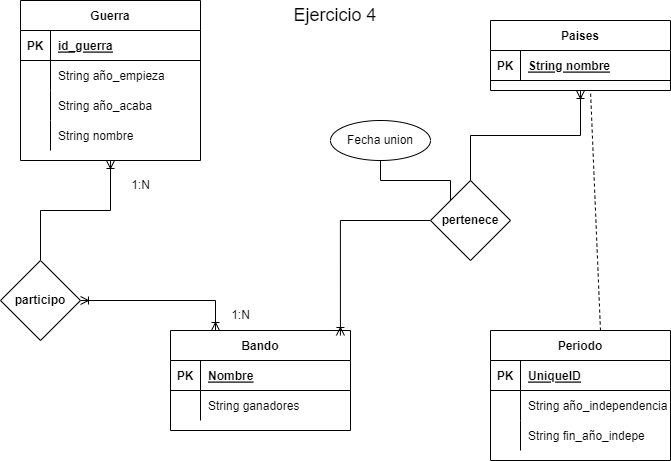

The diagram above was exported from draw.io. Its source (the exported page's mxGraphModel, read from the mxfile embedded in the PNG):
<mxGraphModel dx="1422" dy="705" grid="1" gridSize="10" guides="1" tooltips="1" connect="1" arrows="1" fold="1" page="1" pageScale="1" pageWidth="827" pageHeight="1169" math="0" shadow="0">
  <root>
    <mxCell id="0" />
    <mxCell id="1" parent="0" />
    <mxCell id="IGCnQGhJJLTI0dMvJkoq-37" value="" style="edgeStyle=orthogonalEdgeStyle;rounded=0;orthogonalLoop=1;jettySize=auto;html=1;startArrow=ERoneToMany;startFill=0;endArrow=none;endFill=0;" parent="1" source="IGCnQGhJJLTI0dMvJkoq-1" target="IGCnQGhJJLTI0dMvJkoq-36" edge="1">
      <mxGeometry relative="1" as="geometry" />
    </mxCell>
    <mxCell id="IGCnQGhJJLTI0dMvJkoq-1" value="Guerra" style="shape=table;startSize=30;container=1;collapsible=1;childLayout=tableLayout;fixedRows=1;rowLines=0;fontStyle=1;align=center;resizeLast=1;" parent="1" vertex="1">
      <mxGeometry x="120" y="60" width="180" height="160" as="geometry" />
    </mxCell>
    <mxCell id="IGCnQGhJJLTI0dMvJkoq-2" value="" style="shape=tableRow;horizontal=0;startSize=0;swimlaneHead=0;swimlaneBody=0;fillColor=none;collapsible=0;dropTarget=0;points=[[0,0.5],[1,0.5]];portConstraint=eastwest;top=0;left=0;right=0;bottom=1;" parent="IGCnQGhJJLTI0dMvJkoq-1" vertex="1">
      <mxGeometry y="30" width="180" height="30" as="geometry" />
    </mxCell>
    <mxCell id="IGCnQGhJJLTI0dMvJkoq-3" value="PK" style="shape=partialRectangle;connectable=0;fillColor=none;top=0;left=0;bottom=0;right=0;fontStyle=1;overflow=hidden;" parent="IGCnQGhJJLTI0dMvJkoq-2" vertex="1">
      <mxGeometry width="30" height="30" as="geometry">
        <mxRectangle width="30" height="30" as="alternateBounds" />
      </mxGeometry>
    </mxCell>
    <mxCell id="IGCnQGhJJLTI0dMvJkoq-4" value="id_guerra" style="shape=partialRectangle;connectable=0;fillColor=none;top=0;left=0;bottom=0;right=0;align=left;spacingLeft=6;fontStyle=5;overflow=hidden;" parent="IGCnQGhJJLTI0dMvJkoq-2" vertex="1">
      <mxGeometry x="30" width="150" height="30" as="geometry">
        <mxRectangle width="150" height="30" as="alternateBounds" />
      </mxGeometry>
    </mxCell>
    <mxCell id="IGCnQGhJJLTI0dMvJkoq-5" value="" style="shape=tableRow;horizontal=0;startSize=0;swimlaneHead=0;swimlaneBody=0;fillColor=none;collapsible=0;dropTarget=0;points=[[0,0.5],[1,0.5]];portConstraint=eastwest;top=0;left=0;right=0;bottom=0;" parent="IGCnQGhJJLTI0dMvJkoq-1" vertex="1">
      <mxGeometry y="60" width="180" height="30" as="geometry" />
    </mxCell>
    <mxCell id="IGCnQGhJJLTI0dMvJkoq-6" value="" style="shape=partialRectangle;connectable=0;fillColor=none;top=0;left=0;bottom=0;right=0;editable=1;overflow=hidden;" parent="IGCnQGhJJLTI0dMvJkoq-5" vertex="1">
      <mxGeometry width="30" height="30" as="geometry">
        <mxRectangle width="30" height="30" as="alternateBounds" />
      </mxGeometry>
    </mxCell>
    <mxCell id="IGCnQGhJJLTI0dMvJkoq-7" value="String año_empieza" style="shape=partialRectangle;connectable=0;fillColor=none;top=0;left=0;bottom=0;right=0;align=left;spacingLeft=6;overflow=hidden;" parent="IGCnQGhJJLTI0dMvJkoq-5" vertex="1">
      <mxGeometry x="30" width="150" height="30" as="geometry">
        <mxRectangle width="150" height="30" as="alternateBounds" />
      </mxGeometry>
    </mxCell>
    <mxCell id="IGCnQGhJJLTI0dMvJkoq-8" value="" style="shape=tableRow;horizontal=0;startSize=0;swimlaneHead=0;swimlaneBody=0;fillColor=none;collapsible=0;dropTarget=0;points=[[0,0.5],[1,0.5]];portConstraint=eastwest;top=0;left=0;right=0;bottom=0;" parent="IGCnQGhJJLTI0dMvJkoq-1" vertex="1">
      <mxGeometry y="90" width="180" height="30" as="geometry" />
    </mxCell>
    <mxCell id="IGCnQGhJJLTI0dMvJkoq-9" value="" style="shape=partialRectangle;connectable=0;fillColor=none;top=0;left=0;bottom=0;right=0;editable=1;overflow=hidden;" parent="IGCnQGhJJLTI0dMvJkoq-8" vertex="1">
      <mxGeometry width="30" height="30" as="geometry">
        <mxRectangle width="30" height="30" as="alternateBounds" />
      </mxGeometry>
    </mxCell>
    <mxCell id="IGCnQGhJJLTI0dMvJkoq-10" value="String año_acaba" style="shape=partialRectangle;connectable=0;fillColor=none;top=0;left=0;bottom=0;right=0;align=left;spacingLeft=6;overflow=hidden;" parent="IGCnQGhJJLTI0dMvJkoq-8" vertex="1">
      <mxGeometry x="30" width="150" height="30" as="geometry">
        <mxRectangle width="150" height="30" as="alternateBounds" />
      </mxGeometry>
    </mxCell>
    <mxCell id="IGCnQGhJJLTI0dMvJkoq-11" value="" style="shape=tableRow;horizontal=0;startSize=0;swimlaneHead=0;swimlaneBody=0;fillColor=none;collapsible=0;dropTarget=0;points=[[0,0.5],[1,0.5]];portConstraint=eastwest;top=0;left=0;right=0;bottom=0;" parent="IGCnQGhJJLTI0dMvJkoq-1" vertex="1">
      <mxGeometry y="120" width="180" height="30" as="geometry" />
    </mxCell>
    <mxCell id="IGCnQGhJJLTI0dMvJkoq-12" value="" style="shape=partialRectangle;connectable=0;fillColor=none;top=0;left=0;bottom=0;right=0;editable=1;overflow=hidden;" parent="IGCnQGhJJLTI0dMvJkoq-11" vertex="1">
      <mxGeometry width="30" height="30" as="geometry">
        <mxRectangle width="30" height="30" as="alternateBounds" />
      </mxGeometry>
    </mxCell>
    <mxCell id="IGCnQGhJJLTI0dMvJkoq-13" value="String nombre" style="shape=partialRectangle;connectable=0;fillColor=none;top=0;left=0;bottom=0;right=0;align=left;spacingLeft=6;overflow=hidden;" parent="IGCnQGhJJLTI0dMvJkoq-11" vertex="1">
      <mxGeometry x="30" width="150" height="30" as="geometry">
        <mxRectangle width="150" height="30" as="alternateBounds" />
      </mxGeometry>
    </mxCell>
    <mxCell id="DPp-8_JkqACElkoRqnFC-33" value="" style="edgeStyle=orthogonalEdgeStyle;rounded=0;orthogonalLoop=1;jettySize=auto;html=1;startArrow=ERoneToMany;startFill=0;endArrow=none;endFill=0;" parent="1" source="IGCnQGhJJLTI0dMvJkoq-20" target="DPp-8_JkqACElkoRqnFC-32" edge="1">
      <mxGeometry relative="1" as="geometry" />
    </mxCell>
    <mxCell id="IGCnQGhJJLTI0dMvJkoq-20" value="Paises" style="shape=table;startSize=30;container=1;collapsible=1;childLayout=tableLayout;fixedRows=1;rowLines=0;fontStyle=1;align=center;resizeLast=1;" parent="1" vertex="1">
      <mxGeometry x="590" y="80" width="180" height="70" as="geometry" />
    </mxCell>
    <mxCell id="IGCnQGhJJLTI0dMvJkoq-21" value="" style="shape=tableRow;horizontal=0;startSize=0;swimlaneHead=0;swimlaneBody=0;fillColor=none;collapsible=0;dropTarget=0;points=[[0,0.5],[1,0.5]];portConstraint=eastwest;top=0;left=0;right=0;bottom=1;" parent="IGCnQGhJJLTI0dMvJkoq-20" vertex="1">
      <mxGeometry y="30" width="180" height="30" as="geometry" />
    </mxCell>
    <mxCell id="IGCnQGhJJLTI0dMvJkoq-22" value="PK" style="shape=partialRectangle;connectable=0;fillColor=none;top=0;left=0;bottom=0;right=0;fontStyle=1;overflow=hidden;" parent="IGCnQGhJJLTI0dMvJkoq-21" vertex="1">
      <mxGeometry width="30" height="30" as="geometry">
        <mxRectangle width="30" height="30" as="alternateBounds" />
      </mxGeometry>
    </mxCell>
    <mxCell id="IGCnQGhJJLTI0dMvJkoq-23" value="String nombre" style="shape=partialRectangle;connectable=0;fillColor=none;top=0;left=0;bottom=0;right=0;align=left;spacingLeft=6;fontStyle=5;overflow=hidden;" parent="IGCnQGhJJLTI0dMvJkoq-21" vertex="1">
      <mxGeometry x="30" width="150" height="30" as="geometry">
        <mxRectangle width="150" height="30" as="alternateBounds" />
      </mxGeometry>
    </mxCell>
    <mxCell id="ZzO25cV8puCQQohA6xKp-1" style="edgeStyle=orthogonalEdgeStyle;rounded=0;orthogonalLoop=1;jettySize=auto;html=1;entryX=0.25;entryY=0;entryDx=0;entryDy=0;startArrow=ERoneToMany;startFill=0;endArrow=ERoneToMany;endFill=0;" parent="1" source="IGCnQGhJJLTI0dMvJkoq-36" target="DPp-8_JkqACElkoRqnFC-18" edge="1">
      <mxGeometry relative="1" as="geometry" />
    </mxCell>
    <mxCell id="IGCnQGhJJLTI0dMvJkoq-36" value="participo" style="rhombus;whiteSpace=wrap;html=1;startSize=30;fontStyle=1;" parent="1" vertex="1">
      <mxGeometry x="100" y="320" width="80" height="80" as="geometry" />
    </mxCell>
    <mxCell id="IGCnQGhJJLTI0dMvJkoq-39" value="1:N" style="text;html=1;align=center;verticalAlign=middle;resizable=0;points=[];autosize=1;strokeColor=none;fillColor=none;" parent="1" vertex="1">
      <mxGeometry x="320" y="360" width="40" height="30" as="geometry" />
    </mxCell>
    <mxCell id="IGCnQGhJJLTI0dMvJkoq-40" value="1:N" style="text;html=1;align=center;verticalAlign=middle;resizable=0;points=[];autosize=1;strokeColor=none;fillColor=none;" parent="1" vertex="1">
      <mxGeometry x="220" y="230" width="40" height="30" as="geometry" />
    </mxCell>
    <mxCell id="DPp-8_JkqACElkoRqnFC-1" value="Periodo" style="shape=table;startSize=30;container=1;collapsible=1;childLayout=tableLayout;fixedRows=1;rowLines=0;fontStyle=1;align=center;resizeLast=1;" parent="1" vertex="1">
      <mxGeometry x="590" y="390" width="180" height="130" as="geometry" />
    </mxCell>
    <mxCell id="DPp-8_JkqACElkoRqnFC-2" value="" style="shape=tableRow;horizontal=0;startSize=0;swimlaneHead=0;swimlaneBody=0;fillColor=none;collapsible=0;dropTarget=0;points=[[0,0.5],[1,0.5]];portConstraint=eastwest;top=0;left=0;right=0;bottom=1;" parent="DPp-8_JkqACElkoRqnFC-1" vertex="1">
      <mxGeometry y="30" width="180" height="30" as="geometry" />
    </mxCell>
    <mxCell id="DPp-8_JkqACElkoRqnFC-3" value="PK" style="shape=partialRectangle;connectable=0;fillColor=none;top=0;left=0;bottom=0;right=0;fontStyle=1;overflow=hidden;" parent="DPp-8_JkqACElkoRqnFC-2" vertex="1">
      <mxGeometry width="30" height="30" as="geometry">
        <mxRectangle width="30" height="30" as="alternateBounds" />
      </mxGeometry>
    </mxCell>
    <mxCell id="DPp-8_JkqACElkoRqnFC-4" value="UniqueID" style="shape=partialRectangle;connectable=0;fillColor=none;top=0;left=0;bottom=0;right=0;align=left;spacingLeft=6;fontStyle=5;overflow=hidden;" parent="DPp-8_JkqACElkoRqnFC-2" vertex="1">
      <mxGeometry x="30" width="150" height="30" as="geometry">
        <mxRectangle width="150" height="30" as="alternateBounds" />
      </mxGeometry>
    </mxCell>
    <mxCell id="DPp-8_JkqACElkoRqnFC-5" value="" style="shape=tableRow;horizontal=0;startSize=0;swimlaneHead=0;swimlaneBody=0;fillColor=none;collapsible=0;dropTarget=0;points=[[0,0.5],[1,0.5]];portConstraint=eastwest;top=0;left=0;right=0;bottom=0;" parent="DPp-8_JkqACElkoRqnFC-1" vertex="1">
      <mxGeometry y="60" width="180" height="30" as="geometry" />
    </mxCell>
    <mxCell id="DPp-8_JkqACElkoRqnFC-6" value="" style="shape=partialRectangle;connectable=0;fillColor=none;top=0;left=0;bottom=0;right=0;editable=1;overflow=hidden;" parent="DPp-8_JkqACElkoRqnFC-5" vertex="1">
      <mxGeometry width="30" height="30" as="geometry">
        <mxRectangle width="30" height="30" as="alternateBounds" />
      </mxGeometry>
    </mxCell>
    <mxCell id="DPp-8_JkqACElkoRqnFC-7" value="String año_independencia" style="shape=partialRectangle;connectable=0;fillColor=none;top=0;left=0;bottom=0;right=0;align=left;spacingLeft=6;overflow=hidden;" parent="DPp-8_JkqACElkoRqnFC-5" vertex="1">
      <mxGeometry x="30" width="150" height="30" as="geometry">
        <mxRectangle width="150" height="30" as="alternateBounds" />
      </mxGeometry>
    </mxCell>
    <mxCell id="DPp-8_JkqACElkoRqnFC-8" value="" style="shape=tableRow;horizontal=0;startSize=0;swimlaneHead=0;swimlaneBody=0;fillColor=none;collapsible=0;dropTarget=0;points=[[0,0.5],[1,0.5]];portConstraint=eastwest;top=0;left=0;right=0;bottom=0;" parent="DPp-8_JkqACElkoRqnFC-1" vertex="1">
      <mxGeometry y="90" width="180" height="30" as="geometry" />
    </mxCell>
    <mxCell id="DPp-8_JkqACElkoRqnFC-9" value="" style="shape=partialRectangle;connectable=0;fillColor=none;top=0;left=0;bottom=0;right=0;editable=1;overflow=hidden;" parent="DPp-8_JkqACElkoRqnFC-8" vertex="1">
      <mxGeometry width="30" height="30" as="geometry">
        <mxRectangle width="30" height="30" as="alternateBounds" />
      </mxGeometry>
    </mxCell>
    <mxCell id="DPp-8_JkqACElkoRqnFC-10" value="String fin_año_indepe" style="shape=partialRectangle;connectable=0;fillColor=none;top=0;left=0;bottom=0;right=0;align=left;spacingLeft=6;overflow=hidden;" parent="DPp-8_JkqACElkoRqnFC-8" vertex="1">
      <mxGeometry x="30" width="150" height="30" as="geometry">
        <mxRectangle width="150" height="30" as="alternateBounds" />
      </mxGeometry>
    </mxCell>
    <mxCell id="DPp-8_JkqACElkoRqnFC-17" value="" style="endArrow=none;dashed=1;html=1;rounded=0;exitX=0.611;exitY=0;exitDx=0;exitDy=0;exitPerimeter=0;" parent="1" source="DPp-8_JkqACElkoRqnFC-1" edge="1">
      <mxGeometry width="50" height="50" relative="1" as="geometry">
        <mxPoint x="640" y="200" as="sourcePoint" />
        <mxPoint x="690" y="150" as="targetPoint" />
      </mxGeometry>
    </mxCell>
    <mxCell id="DPp-8_JkqACElkoRqnFC-18" value="Bando" style="shape=table;startSize=30;container=1;collapsible=1;childLayout=tableLayout;fixedRows=1;rowLines=0;fontStyle=1;align=center;resizeLast=1;" parent="1" vertex="1">
      <mxGeometry x="270" y="390" width="180" height="100" as="geometry" />
    </mxCell>
    <mxCell id="DPp-8_JkqACElkoRqnFC-19" value="" style="shape=tableRow;horizontal=0;startSize=0;swimlaneHead=0;swimlaneBody=0;fillColor=none;collapsible=0;dropTarget=0;points=[[0,0.5],[1,0.5]];portConstraint=eastwest;top=0;left=0;right=0;bottom=1;" parent="DPp-8_JkqACElkoRqnFC-18" vertex="1">
      <mxGeometry y="30" width="180" height="30" as="geometry" />
    </mxCell>
    <mxCell id="DPp-8_JkqACElkoRqnFC-20" value="PK" style="shape=partialRectangle;connectable=0;fillColor=none;top=0;left=0;bottom=0;right=0;fontStyle=1;overflow=hidden;" parent="DPp-8_JkqACElkoRqnFC-19" vertex="1">
      <mxGeometry width="30" height="30" as="geometry">
        <mxRectangle width="30" height="30" as="alternateBounds" />
      </mxGeometry>
    </mxCell>
    <mxCell id="DPp-8_JkqACElkoRqnFC-21" value="Nombre" style="shape=partialRectangle;connectable=0;fillColor=none;top=0;left=0;bottom=0;right=0;align=left;spacingLeft=6;fontStyle=5;overflow=hidden;" parent="DPp-8_JkqACElkoRqnFC-19" vertex="1">
      <mxGeometry x="30" width="150" height="30" as="geometry">
        <mxRectangle width="150" height="30" as="alternateBounds" />
      </mxGeometry>
    </mxCell>
    <mxCell id="DPp-8_JkqACElkoRqnFC-22" value="" style="shape=tableRow;horizontal=0;startSize=0;swimlaneHead=0;swimlaneBody=0;fillColor=none;collapsible=0;dropTarget=0;points=[[0,0.5],[1,0.5]];portConstraint=eastwest;top=0;left=0;right=0;bottom=0;" parent="DPp-8_JkqACElkoRqnFC-18" vertex="1">
      <mxGeometry y="60" width="180" height="30" as="geometry" />
    </mxCell>
    <mxCell id="DPp-8_JkqACElkoRqnFC-23" value="" style="shape=partialRectangle;connectable=0;fillColor=none;top=0;left=0;bottom=0;right=0;editable=1;overflow=hidden;" parent="DPp-8_JkqACElkoRqnFC-22" vertex="1">
      <mxGeometry width="30" height="30" as="geometry">
        <mxRectangle width="30" height="30" as="alternateBounds" />
      </mxGeometry>
    </mxCell>
    <mxCell id="DPp-8_JkqACElkoRqnFC-24" value="String ganadores" style="shape=partialRectangle;connectable=0;fillColor=none;top=0;left=0;bottom=0;right=0;align=left;spacingLeft=6;overflow=hidden;" parent="DPp-8_JkqACElkoRqnFC-22" vertex="1">
      <mxGeometry x="30" width="150" height="30" as="geometry">
        <mxRectangle width="150" height="30" as="alternateBounds" />
      </mxGeometry>
    </mxCell>
    <mxCell id="DPp-8_JkqACElkoRqnFC-34" style="edgeStyle=orthogonalEdgeStyle;rounded=0;orthogonalLoop=1;jettySize=auto;html=1;startArrow=none;startFill=0;endArrow=ERoneToMany;endFill=0;entryX=0.944;entryY=0.05;entryDx=0;entryDy=0;entryPerimeter=0;" parent="1" source="DPp-8_JkqACElkoRqnFC-32" target="DPp-8_JkqACElkoRqnFC-18" edge="1">
      <mxGeometry relative="1" as="geometry">
        <mxPoint x="440" y="350" as="targetPoint" />
      </mxGeometry>
    </mxCell>
    <mxCell id="DPp-8_JkqACElkoRqnFC-32" value="pertenece" style="rhombus;whiteSpace=wrap;html=1;startSize=30;fontStyle=1;" parent="1" vertex="1">
      <mxGeometry x="530" y="240" width="80" height="80" as="geometry" />
    </mxCell>
    <mxCell id="DaqkXDXg72qXRQrfvMws-2" style="edgeStyle=orthogonalEdgeStyle;rounded=0;orthogonalLoop=1;jettySize=auto;html=1;entryX=0;entryY=0;entryDx=0;entryDy=0;startArrow=none;startFill=0;endArrow=none;endFill=0;" parent="1" source="DaqkXDXg72qXRQrfvMws-1" target="DPp-8_JkqACElkoRqnFC-32" edge="1">
      <mxGeometry relative="1" as="geometry" />
    </mxCell>
    <mxCell id="DaqkXDXg72qXRQrfvMws-1" value="Fecha union" style="ellipse;whiteSpace=wrap;html=1;align=center;" parent="1" vertex="1">
      <mxGeometry x="430" y="180" width="100" height="40" as="geometry" />
    </mxCell>
    <mxCell id="byxKHCJ0zAjgOwtycW43-1" value="Ejercicio 4" style="text;html=1;strokeColor=none;fillColor=none;align=center;verticalAlign=middle;whiteSpace=wrap;rounded=0;fontSize=18;" parent="1" vertex="1">
      <mxGeometry x="390" y="60" width="90" height="30" as="geometry" />
    </mxCell>
  </root>
</mxGraphModel>